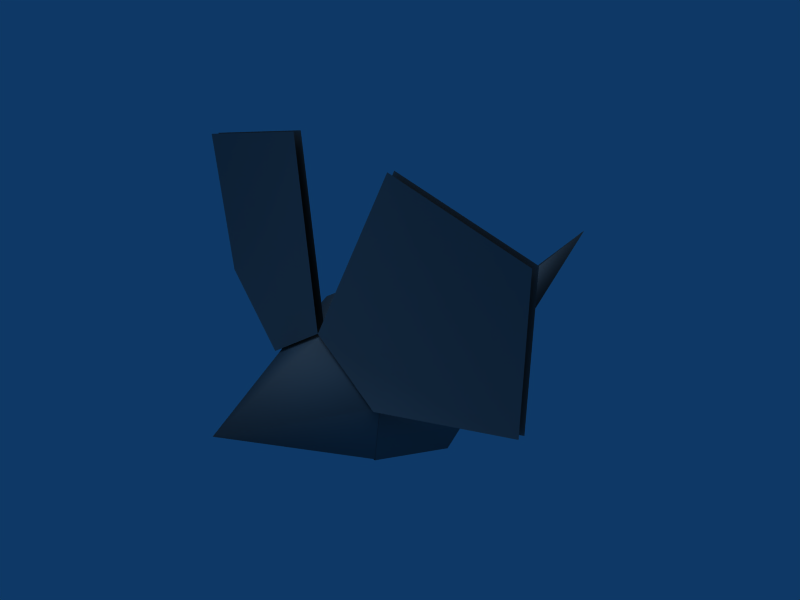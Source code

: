 # Source: Ninja_Mouse_EWJ_3D_.blend  (saved by Blender 2.49.2; exported with 4.5.12 LTS)
import bpy
from mathutils import Matrix  # noqa: F401  (used for matrix-valued properties, if any)

bpy.ops.wm.read_factory_settings(use_empty=True)
scene = bpy.context.scene
scene.name = 'Scene'

# ---- collections
col_collection_1 = bpy.data.collections.new('Collection 1'); scene.collection.children.link(col_collection_1)

# ---- materials (node trees are filled in below, after node groups)
mat_material_035_head_png = bpy.data.materials.new('Material.035_Head.png')
mat_material_035_head_png.alpha_threshold = 0.0
mat_material_035_head_png.diffuse_color = (0.4563, 0.4563, 0.4563, 1.0)
mat_material_035_head_png.specular_color = (0.0, 0.0, 0.0)
mat_material_035_head_png.roughness = 0.5
mat_material_035_head_png.line_color = (0.0, 0.0, 0.0, 1.0)
mat_material_036_ears_png = bpy.data.materials.new('Material.036_Ears.png')
mat_material_036_ears_png.alpha_threshold = 0.0
mat_material_036_ears_png.diffuse_color = (0.4563, 0.4563, 0.4563, 1.0)
mat_material_036_ears_png.specular_color = (0.0, 0.0, 0.0)
mat_material_036_ears_png.roughness = 0.5
mat_material_036_ears_png.line_color = (0.0, 0.0, 0.0, 1.0)
mat_material_037_body_png = bpy.data.materials.new('Material.037_Body.png')
mat_material_037_body_png.alpha_threshold = 0.0
mat_material_037_body_png.diffuse_color = (0.4563, 0.4563, 0.4563, 1.0)
mat_material_037_body_png.specular_color = (0.0, 0.0, 0.0)
mat_material_037_body_png.roughness = 0.5
mat_material_037_body_png.line_color = (0.0, 0.0, 0.0, 1.0)
mat_material_038_body_png = bpy.data.materials.new('Material.038_Body.png')
mat_material_038_body_png.alpha_threshold = 0.0
mat_material_038_body_png.diffuse_color = (0.4563, 0.4563, 0.4563, 1.0)
mat_material_038_body_png.specular_color = (0.0, 0.0, 0.0)
mat_material_038_body_png.roughness = 0.5
mat_material_038_body_png.line_color = (0.0, 0.0, 0.0, 1.0)

# ---- material node trees

# ---- world
world_world = bpy.data.worlds.new('World'); scene.world = world_world
world_world.color = (0.05656, 0.2208, 0.4)
world_world.use_sun_shadow = False
world_world.sun_shadow_jitter_overblur = 0.0
world_world.cycles.sampling_method = 'MANUAL'
world_world.cycles.sample_map_resolution = 256

# ---- cameras
cam_camera = bpy.data.cameras.new('Camera')
cam_camera.passepartout_alpha = 0.2
cam_camera.clip_end = 100.0
cam_camera.lens = 35.0
cam_camera.ortho_scale = 7.314
cam_camera.show_passepartout = False
cam_camera.show_safe_areas = True
cam_camera.dof.focus_distance = 0.0
cam_camera.dof.aperture_fstop = 128.0

# ---- lights
light_lamp = bpy.data.lights.new('Lamp', 'SUN')
light_lamp.transmission_factor = 0.0
light_lamp.angle = 1.571
light_lamp.energy = 1.0
light_lamp.shadow_buffer_clip_start = 0.5
light_lamp.shadow_soft_size = 1.0
light_lamp.shadow_cascade_max_distance = 1000.0
light_lamp.cycles.use_multiple_importance_sampling = False

# ---- meshes
me_shapeindexedfaces_003 = bpy.data.meshes.new('ShapeIndexedFaceS.003')
me_shapeindexedfaces_003.from_pydata([(0.03208, -1.06, 0.5521), (0.4218, -0.356, 0.5692), (0.04046, -0.3759, 0.8556), (-0.4202, -0.3375, 0.5507), (-0.3141, -0.2356, 0.08706), (0.2472, -0.248, 0.09944)], [], [(0, 1, 2), (0, 2, 3), (0, 4, 5), (0, 5, 1), (0, 3, 4)])
me_shapeindexedfaces_003.polygons.foreach_set('use_smooth', [True] * 5)
_k = set([(1, 2), (1, 5), (2, 3), (3, 4), (4, 5)])
me_shapeindexedfaces_003.attributes.new('sharp_edge', 'BOOLEAN', 'EDGE').data.foreach_set('value', [ (min(e.vertices), max(e.vertices)) in _k for e in me_shapeindexedfaces_003.edges])
_uv = me_shapeindexedfaces_003.uv_layers.new(name='UVTex')
_uv.uv.foreach_set('vector', [0.1875, 0.05859, 0.1875, 0.875, -0.3125, 0.875, 0.1875, 0.05859, -0.3125, 0.875, 0.125, 0.8125, 0.1875, 0.05859, 0.9375, 0.8125, 0.9375, 0.8125, 0.1875, 0.05859, 0.9375, 0.8125, 0.1875, 0.875, 0.1875, 0.05859, 0.125, 0.8125, 0.9375, 0.8125])
me_shapeindexedfaces_003.materials.append(mat_material_035_head_png)
me_shapeindexedfaces_003.use_remesh_preserve_volume = False
me_shapeindexedfaces_003.use_remesh_preserve_attributes = False
me_shapeindexedfaces_003.use_mirror_vertex_groups = False
me_shapeindexedfaces_003.update()
me_shapeindexedfaces_002 = bpy.data.meshes.new('ShapeIndexedFaceS.002')
me_shapeindexedfaces_002.from_pydata([(-0.3492, -0.1574, 1.759), (-1.168, -0.1022, 0.7335), (-0.4202, -0.3375, 0.5507), (0.04046, -0.3759, 0.8556), (1.083, -0.07586, 0.6119), (0.3084, -0.1339, 1.688), (-1.096, -0.1886, 1.619), (1.155, -0.1623, 1.498), (0.4218, -0.356, 0.5692)], [], [(0, 1, 2), (0, 2, 3), (3, 4, 5), (1, 0, 6), (7, 5, 4), (4, 3, 8)])
me_shapeindexedfaces_002.polygons.foreach_set('use_smooth', [True] * 6)
_k = set([(0, 3), (0, 6), (1, 2), (1, 6), (2, 3), (3, 5), (3, 8), (4, 7), (4, 8), (5, 7)])
me_shapeindexedfaces_002.attributes.new('sharp_edge', 'BOOLEAN', 'EDGE').data.foreach_set('value', [ (min(e.vertices), max(e.vertices)) in _k for e in me_shapeindexedfaces_002.edges])
_uv = me_shapeindexedfaces_002.uv_layers.new(name='UVTex')
_uv.uv.foreach_set('vector', [0.05859, 0.875, 0.9375, 0.875, 0.9375, 0.05859, 0.05859, 0.875, 0.9375, 0.05859, 0.05859, 0.05859, 0.9375, 0.05859, 0.05859, 0.8125, 0.9375, 0.8125, 0.9375, 0.875, 0.05859, 0.875, 0.4375, 0.875, 0.4375, 0.9375, 0.9375, 0.8125, 0.05859, 0.8125, 0.05859, 0.8125, 0.9375, 0.05859, 0.05859, 0.05859])
me_shapeindexedfaces_002.materials.append(mat_material_036_ears_png)
me_shapeindexedfaces_002.use_remesh_preserve_volume = False
me_shapeindexedfaces_002.use_remesh_preserve_attributes = False
me_shapeindexedfaces_002.use_mirror_vertex_groups = False
me_shapeindexedfaces_002.update()
me_shapeindexedfaces_001 = bpy.data.meshes.new('ShapeIndexedFaceS.001')
me_shapeindexedfaces_001.from_pydata([(-0.002774, 1.918, 0.7438), (-0.2992, 0.641, 0.1686), (-0.02079, 0.8158, 0.4597), (0.2622, 0.6287, 0.181)], [], [(0, 1, 2), (0, 3, 1), (0, 2, 3)])
me_shapeindexedfaces_001.polygons.foreach_set('use_smooth', [True] * 3)
_k = set([(1, 2), (1, 3), (2, 3)])
me_shapeindexedfaces_001.attributes.new('sharp_edge', 'BOOLEAN', 'EDGE').data.foreach_set('value', [ (min(e.vertices), max(e.vertices)) in _k for e in me_shapeindexedfaces_001.edges])
_uv = me_shapeindexedfaces_001.uv_layers.new(name='UVTex')
_uv.uv.foreach_set('vector', [0.06964, 0.5816, 0.3912, 0.2783, 0.3906, 0.4135, 0.06964, 0.5816, 0.486, 0.3444, 0.3912, 0.2783, 0.06964, 0.5816, 0.3906, 0.4135, 0.486, 0.3444])
me_shapeindexedfaces_001.materials.append(mat_material_037_body_png)
me_shapeindexedfaces_001.use_remesh_preserve_volume = False
me_shapeindexedfaces_001.use_remesh_preserve_attributes = False
me_shapeindexedfaces_001.use_mirror_vertex_groups = False
me_shapeindexedfaces_001.update()
me_shapeindexedfaces = bpy.data.meshes.new('ShapeIndexedFaceS')
me_shapeindexedfaces.from_pydata([(-0.4053, 0.5392, 0.6322), (-0.02079, 0.8158, 0.4597), (-0.2992, 0.641, 0.1686), (0.4367, 0.5207, 0.6508), (0.2622, 0.6287, 0.181), (-0.602, 0.1253, 0.6474), (-0.03816, 0.5028, 0.935), (-0.398, 0.2153, -0.02313), (0.04304, 0.04485, 1.042), (-0.4229, -0.3446, 0.5474), (0.6142, 0.09849, 0.6743), (0.0378, -0.383, 0.8523), (-1.171, -0.1093, 0.7303), (-0.3519, -0.1645, 1.756), (0.3505, 0.1988, -0.006625), (-0.3167, -0.2427, 0.08384), (0.2446, -0.2551, 0.09622), (0.4191, -0.3631, 0.566), (0.3057, -0.141, 1.685), (1.152, -0.1693, 1.494), (1.08, -0.08294, 0.6087), (-1.099, -0.1957, 1.616)], [], [(0, 1, 2), (1, 3, 4), (6, 0, 5), (3, 1, 6), (7, 0, 2), (6, 5, 8), (9, 8, 5), (0, 7, 5), (4, 3, 10), (11, 12, 13), (8, 3, 6), (4, 10, 14), (1, 0, 6), (3, 8, 10), (8, 9, 11), (5, 15, 9), (15, 5, 7), (7, 16, 15), (16, 7, 14), (14, 17, 16), (17, 14, 10), (10, 11, 17), (11, 10, 8), (18, 19, 20), (18, 17, 11), (17, 18, 20), (12, 11, 9), (12, 21, 13), (2, 14, 7), (14, 2, 4)])
me_shapeindexedfaces.polygons.foreach_set('use_smooth', [True] * 30)
_k = set([(1, 2), (1, 4), (2, 4), (9, 12), (9, 15), (11, 13), (11, 18), (12, 21), (13, 21), (15, 16), (16, 17), (17, 20), (18, 19), (19, 20)])
me_shapeindexedfaces.attributes.new('sharp_edge', 'BOOLEAN', 'EDGE').data.foreach_set('value', [ (min(e.vertices), max(e.vertices)) in _k for e in me_shapeindexedfaces.edges])
_uv = me_shapeindexedfaces.uv_layers.new(name='UVTex')
_uv.uv.foreach_set('vector', [0.4154, 0.4067, 0.3906, 0.4135, 0.3912, 0.2783, 0.3906, 0.4135, 0.5561, 0.4978, 0.486, 0.3444, 0.4948, 0.5397, 0.4154, 0.4067, 0.5153, 0.3576, 0.5561, 0.4978, 0.3906, 0.4135, 0.4948, 0.5397, 0.503, 0.1728, 0.4154, 0.4067, 0.3912, 0.2783, 0.4948, 0.5397, 0.5153, 0.3576, 0.6535, 0.5492, 0.6939, 0.3091, 0.6535, 0.5492, 0.5153, 0.3576, 0.4154, 0.4067, 0.503, 0.1728, 0.5153, 0.3576, 0.486, 0.3444, 0.5561, 0.4978, 0.7086, 0.4929, 0.7826, 0.4566, 0.4981, 0.2974, 0.6821, 0.7355, 0.6535, 0.5492, 0.5561, 0.4978, 0.4948, 0.5397, 0.486, 0.3444, 0.7086, 0.4929, 0.6229, 0.2664, 0.3906, 0.4135, 0.4154, 0.4067, 0.4948, 0.5397, 0.5561, 0.4978, 0.6535, 0.5492, 0.7086, 0.4929, 0.6535, 0.5492, 0.6939, 0.3091, 0.7826, 0.4566, 0.5153, 0.3576, 0.6634, 0.1809, 0.6939, 0.3091, 0.6634, 0.1809, 0.5153, 0.3576, 0.503, 0.1728, 0.503, 0.1728, 0.7484, 0.2519, 0.6634, 0.1809, 0.7484, 0.2519, 0.503, 0.1728, 0.6229, 0.2664, 0.6229, 0.2664, 0.8193, 0.4077, 0.7484, 0.2519, 0.8193, 0.4077, 0.6229, 0.2664, 0.7086, 0.4929, 0.7086, 0.4929, 0.7826, 0.4566, 0.8193, 0.4077, 0.7826, 0.4566, 0.7086, 0.4929, 0.6535, 0.5492, 0.7692, 0.7681, 0.883, 0.7714, 0.8216, 0.5049, 0.7692, 0.7681, 0.8193, 0.4077, 0.7826, 0.4566, 0.8193, 0.4077, 0.7692, 0.7681, 0.8216, 0.5049, 0.4981, 0.2974, 0.7826, 0.4566, 0.6939, 0.3091, 0.4981, 0.2974, 0.5657, 0.6129, 0.6821, 0.7355, 0.3912, 0.2783, 0.6229, 0.2664, 0.503, 0.1728, 0.6229, 0.2664, 0.3912, 0.2783, 0.486, 0.3444])
me_shapeindexedfaces.materials.append(mat_material_038_body_png)
me_shapeindexedfaces.use_remesh_preserve_volume = False
me_shapeindexedfaces.use_remesh_preserve_attributes = False
me_shapeindexedfaces.use_mirror_vertex_groups = False
me_shapeindexedfaces.update()

# ---- objects
ob_shapeindexedfaces_003 = bpy.data.objects.new('ShapeIndexedFaceS.003', me_shapeindexedfaces_003)
ob_shapeindexedfaces_002 = bpy.data.objects.new('ShapeIndexedFaceS.002', me_shapeindexedfaces_002)
ob_shapeindexedfaces_001 = bpy.data.objects.new('ShapeIndexedFaceS.001', me_shapeindexedfaces_001)
ob_shapeindexedfaces = bpy.data.objects.new('ShapeIndexedFaceS', me_shapeindexedfaces)
ob_lamp = bpy.data.objects.new('Lamp', light_lamp)
ob_camera = bpy.data.objects.new('Camera', cam_camera)

# ---- transforms, parenting, visibility, modifiers, constraints
ob_shapeindexedfaces_003.location = (0.0, 0.0, 0.0)
ob_shapeindexedfaces_003.lock_rotations_4d = False
ob_shapeindexedfaces_003.empty_display_type = 'ARROWS'
ob_shapeindexedfaces_003.lineart.crease_threshold = 0.0
ob_shapeindexedfaces_002.location = (0.0, -0.0524, 0.0)
ob_shapeindexedfaces_002.lock_rotations_4d = False
ob_shapeindexedfaces_002.empty_display_type = 'ARROWS'
ob_shapeindexedfaces_002.lineart.crease_threshold = 0.0
ob_shapeindexedfaces_001.location = (0.0, 0.0, 0.0)
ob_shapeindexedfaces_001.lock_rotations_4d = False
ob_shapeindexedfaces_001.empty_display_type = 'ARROWS'
ob_shapeindexedfaces_001.lineart.crease_threshold = 0.0
ob_shapeindexedfaces.location = (0.0, 0.0, 0.0)
ob_shapeindexedfaces.lock_rotations_4d = False
ob_shapeindexedfaces.empty_display_type = 'ARROWS'
ob_shapeindexedfaces.lineart.crease_threshold = 0.0
ob_lamp.location = (0.0, 0.0, 1.593)
ob_lamp.scale = (0.6354, 0.6354, 0.6354)
ob_lamp.lock_rotations_4d = False
ob_lamp.empty_display_type = 'ARROWS'
ob_lamp.lineart.crease_threshold = 0.0
ob_camera.location = (2.792, -2.434, 2.72)
ob_camera.rotation_euler = (1.109, 0.01082, 0.8149)
ob_camera.lock_rotations_4d = False
ob_camera.empty_display_type = 'ARROWS'
ob_camera.color = (0.0, 0.0, 0.0, 0.0)
ob_camera.display_type = 'WIRE'
ob_camera.lineart.crease_threshold = 0.0

# ---- collection membership
col_collection_1.objects.link(ob_shapeindexedfaces_003)
col_collection_1.objects.link(ob_shapeindexedfaces_002)
col_collection_1.objects.link(ob_shapeindexedfaces_001)
col_collection_1.objects.link(ob_shapeindexedfaces)
col_collection_1.objects.link(ob_lamp)
col_collection_1.objects.link(ob_camera)

# ---- scene / render settings (as saved in the file)
scene.camera = ob_camera
scene.frame_start = 1; scene.frame_end = 250; scene.frame_set(1)
scene.render.engine = 'BLENDER_EEVEE_NEXT'
scene.render.image_settings.file_format = 'JPEG'
scene.render.image_settings.color_mode = 'RGB'
scene.render.image_settings.compression = 90
scene.render.resolution_x = 800
scene.render.resolution_y = 600
scene.render.pixel_aspect_x = 100.0
scene.render.pixel_aspect_y = 100.0
scene.render.fps = 25
scene.render.dither_intensity = 0.0
scene.render.use_compositing = False
scene.render.use_sequencer = False
scene.render.bake_margin = 2
scene.render.bake_bias = 0.0
scene.render.use_stamp_time = False
scene.render.use_stamp_date = False
scene.render.use_stamp_frame = False
scene.render.use_stamp_camera = False
scene.render.use_stamp_scene = False
scene.render.use_stamp_filename = False
scene.render.use_stamp_render_time = False
scene.render.stamp_font_size = 0
scene.cycles.use_denoising = False
scene.cycles.samples = 10
scene.cycles.sampling_pattern = 'TABULATED_SOBOL'
scene.cycles.light_sampling_threshold = 0.0
scene.cycles.use_adaptive_sampling = False
scene.cycles.use_light_tree = False
scene.cycles.blur_glossy = 0.0
scene.cycles.volume_bounces = 1
scene.cycles.pixel_filter_type = 'GAUSSIAN'
scene.cycles.sample_clamp_indirect = 0.0
scene.view_settings.view_transform = 'Raw'
bpy.context.view_layer.update()
